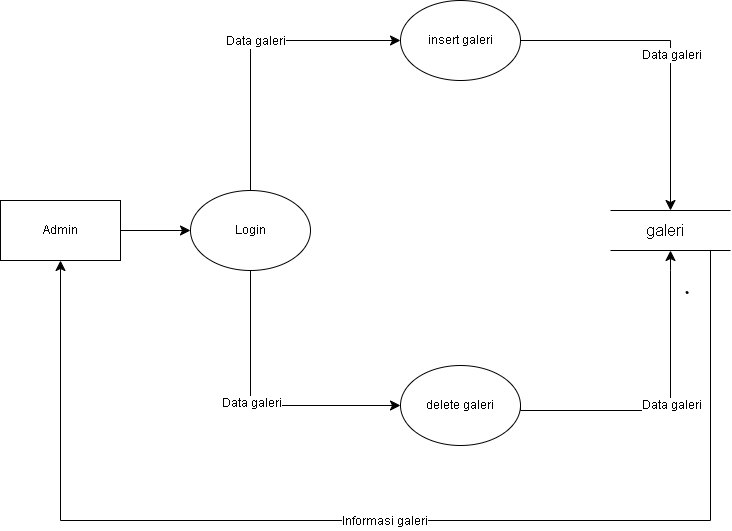

The diagram above was exported from draw.io. Its source (the exported page's mxGraphModel, read from the mxfile embedded in the PNG):
<mxGraphModel dx="657" dy="788" grid="1" gridSize="10" guides="1" tooltips="1" connect="1" arrows="1" fold="1" page="1" pageScale="1" pageWidth="827" pageHeight="1169" math="0" shadow="0">
  <root>
    <mxCell id="WIyWlLk6GJQsqaUBKTNV-0" />
    <mxCell id="WIyWlLk6GJQsqaUBKTNV-1" parent="WIyWlLk6GJQsqaUBKTNV-0" />
    <mxCell id="S0GkjlMz4Ds6V8yotLHn-3" style="edgeStyle=none;curved=1;rounded=0;orthogonalLoop=1;jettySize=auto;html=1;entryX=0;entryY=0.5;entryDx=0;entryDy=0;fontSize=12;startSize=8;endSize=8;" parent="WIyWlLk6GJQsqaUBKTNV-1" source="S0GkjlMz4Ds6V8yotLHn-0" target="S0GkjlMz4Ds6V8yotLHn-1" edge="1">
      <mxGeometry relative="1" as="geometry" />
    </mxCell>
    <mxCell id="S0GkjlMz4Ds6V8yotLHn-0" value="Admin" style="rounded=0;whiteSpace=wrap;html=1;" parent="WIyWlLk6GJQsqaUBKTNV-1" vertex="1">
      <mxGeometry x="70" y="420" width="120" height="60" as="geometry" />
    </mxCell>
    <mxCell id="S0GkjlMz4Ds6V8yotLHn-1" value="Login" style="ellipse;whiteSpace=wrap;html=1;" parent="WIyWlLk6GJQsqaUBKTNV-1" vertex="1">
      <mxGeometry x="260" y="410" width="120" height="80" as="geometry" />
    </mxCell>
    <mxCell id="S0GkjlMz4Ds6V8yotLHn-2" value="insert galeri" style="ellipse;whiteSpace=wrap;html=1;" parent="WIyWlLk6GJQsqaUBKTNV-1" vertex="1">
      <mxGeometry x="470" y="220" width="120" height="80" as="geometry" />
    </mxCell>
    <mxCell id="S0GkjlMz4Ds6V8yotLHn-10" value="delete galeri" style="ellipse;whiteSpace=wrap;html=1;" parent="WIyWlLk6GJQsqaUBKTNV-1" vertex="1">
      <mxGeometry x="470" y="585" width="120" height="80" as="geometry" />
    </mxCell>
    <mxCell id="S0GkjlMz4Ds6V8yotLHn-19" value="" style="group" parent="WIyWlLk6GJQsqaUBKTNV-1" connectable="0" vertex="1">
      <mxGeometry x="670" y="430" width="130" height="40" as="geometry" />
    </mxCell>
    <mxCell id="S0GkjlMz4Ds6V8yotLHn-12" value="" style="endArrow=none;html=1;rounded=0;fontSize=12;startSize=8;endSize=8;curved=1;" parent="S0GkjlMz4Ds6V8yotLHn-19" edge="1">
      <mxGeometry width="50" height="50" relative="1" as="geometry">
        <mxPoint x="10" as="sourcePoint" />
        <mxPoint x="130" as="targetPoint" />
      </mxGeometry>
    </mxCell>
    <mxCell id="S0GkjlMz4Ds6V8yotLHn-13" value="" style="endArrow=none;html=1;rounded=0;fontSize=12;startSize=8;endSize=8;curved=1;" parent="S0GkjlMz4Ds6V8yotLHn-19" edge="1">
      <mxGeometry width="50" height="50" relative="1" as="geometry">
        <mxPoint x="10" y="40" as="sourcePoint" />
        <mxPoint x="130" y="40" as="targetPoint" />
      </mxGeometry>
    </mxCell>
    <mxCell id="S0GkjlMz4Ds6V8yotLHn-15" value="galeri" style="text;strokeColor=none;fillColor=none;html=1;align=center;verticalAlign=middle;whiteSpace=wrap;rounded=0;fontSize=16;" parent="S0GkjlMz4Ds6V8yotLHn-19" vertex="1">
      <mxGeometry y="10" width="130" height="20" as="geometry" />
    </mxCell>
    <mxCell id="S0GkjlMz4Ds6V8yotLHn-27" value="" style="endArrow=classic;html=1;rounded=0;fontSize=12;startSize=8;endSize=8;edgeStyle=orthogonalEdgeStyle;entryX=0.5;entryY=1;entryDx=0;entryDy=0;" parent="WIyWlLk6GJQsqaUBKTNV-1" target="S0GkjlMz4Ds6V8yotLHn-0" edge="1">
      <mxGeometry relative="1" as="geometry">
        <mxPoint x="780" y="470" as="sourcePoint" />
        <mxPoint x="120" y="800" as="targetPoint" />
        <Array as="points">
          <mxPoint x="780" y="740" />
          <mxPoint x="130" y="740" />
        </Array>
      </mxGeometry>
    </mxCell>
    <mxCell id="S0GkjlMz4Ds6V8yotLHn-33" value="Informasi galeri" style="edgeLabel;html=1;align=center;verticalAlign=middle;resizable=0;points=[];fontSize=12;" parent="S0GkjlMz4Ds6V8yotLHn-27" connectable="0" vertex="1">
      <mxGeometry x="0.0117" relative="1" as="geometry">
        <mxPoint as="offset" />
      </mxGeometry>
    </mxCell>
    <mxCell id="S0GkjlMz4Ds6V8yotLHn-29" value="" style="endArrow=classic;html=1;rounded=0;fontSize=12;startSize=8;endSize=8;edgeStyle=orthogonalEdgeStyle;entryX=0;entryY=0.5;entryDx=0;entryDy=0;exitX=0.5;exitY=0;exitDx=0;exitDy=0;" parent="WIyWlLk6GJQsqaUBKTNV-1" source="S0GkjlMz4Ds6V8yotLHn-1" target="S0GkjlMz4Ds6V8yotLHn-2" edge="1">
      <mxGeometry relative="1" as="geometry">
        <mxPoint x="640" y="-60" as="sourcePoint" />
        <mxPoint x="30" y="-50" as="targetPoint" />
        <Array as="points">
          <mxPoint x="320" y="260" />
        </Array>
      </mxGeometry>
    </mxCell>
    <mxCell id="S0GkjlMz4Ds6V8yotLHn-37" value="Data galeri" style="edgeLabel;html=1;align=center;verticalAlign=middle;resizable=0;points=[];fontSize=12;" parent="S0GkjlMz4Ds6V8yotLHn-29" connectable="0" vertex="1">
      <mxGeometry x="0.0252" relative="1" as="geometry">
        <mxPoint as="offset" />
      </mxGeometry>
    </mxCell>
    <mxCell id="S0GkjlMz4Ds6V8yotLHn-34" value="" style="endArrow=classic;html=1;rounded=0;fontSize=12;startSize=8;endSize=8;edgeStyle=orthogonalEdgeStyle;entryX=0;entryY=0.5;entryDx=0;entryDy=0;exitX=0.5;exitY=1;exitDx=0;exitDy=0;" parent="WIyWlLk6GJQsqaUBKTNV-1" source="S0GkjlMz4Ds6V8yotLHn-1" target="S0GkjlMz4Ds6V8yotLHn-10" edge="1">
      <mxGeometry relative="1" as="geometry">
        <mxPoint x="330" y="420" as="sourcePoint" />
        <mxPoint x="480" y="270" as="targetPoint" />
        <Array as="points">
          <mxPoint x="320" y="625" />
        </Array>
      </mxGeometry>
    </mxCell>
    <mxCell id="VMiXXWJKxTdpJ139X-T9-0" value="Data galeri" style="edgeLabel;html=1;align=center;verticalAlign=middle;resizable=0;points=[];fontSize=12;" parent="S0GkjlMz4Ds6V8yotLHn-34" connectable="0" vertex="1">
      <mxGeometry x="-0.072" relative="1" as="geometry">
        <mxPoint as="offset" />
      </mxGeometry>
    </mxCell>
    <mxCell id="S0GkjlMz4Ds6V8yotLHn-38" value="" style="endArrow=classic;html=1;rounded=0;fontSize=12;startSize=8;endSize=8;edgeStyle=orthogonalEdgeStyle;exitX=1;exitY=0.5;exitDx=0;exitDy=0;" parent="WIyWlLk6GJQsqaUBKTNV-1" source="S0GkjlMz4Ds6V8yotLHn-2" edge="1">
      <mxGeometry relative="1" as="geometry">
        <mxPoint x="660.02" y="380" as="sourcePoint" />
        <mxPoint x="740" y="430" as="targetPoint" />
        <Array as="points">
          <mxPoint x="740" y="260" />
        </Array>
      </mxGeometry>
    </mxCell>
    <mxCell id="S0GkjlMz4Ds6V8yotLHn-39" value="Data galeri" style="edgeLabel;html=1;align=center;verticalAlign=middle;resizable=0;points=[];fontSize=12;" parent="S0GkjlMz4Ds6V8yotLHn-38" connectable="0" vertex="1">
      <mxGeometry x="0.0252" relative="1" as="geometry">
        <mxPoint as="offset" />
      </mxGeometry>
    </mxCell>
    <mxCell id="S0GkjlMz4Ds6V8yotLHn-40" value="" style="endArrow=classic;html=1;rounded=0;fontSize=12;startSize=8;endSize=8;edgeStyle=orthogonalEdgeStyle;exitX=1;exitY=0.5;exitDx=0;exitDy=0;" parent="WIyWlLk6GJQsqaUBKTNV-1" source="S0GkjlMz4Ds6V8yotLHn-10" edge="1">
      <mxGeometry relative="1" as="geometry">
        <mxPoint x="600" y="270" as="sourcePoint" />
        <mxPoint x="740" y="470" as="targetPoint" />
        <Array as="points">
          <mxPoint x="590" y="630" />
          <mxPoint x="740" y="630" />
          <mxPoint x="740" y="490" />
        </Array>
      </mxGeometry>
    </mxCell>
    <mxCell id="S0GkjlMz4Ds6V8yotLHn-41" value="Data galeri" style="edgeLabel;html=1;align=center;verticalAlign=middle;resizable=0;points=[];fontSize=12;" parent="S0GkjlMz4Ds6V8yotLHn-40" connectable="0" vertex="1">
      <mxGeometry x="0.0252" relative="1" as="geometry">
        <mxPoint as="offset" />
      </mxGeometry>
    </mxCell>
    <mxCell id="S0GkjlMz4Ds6V8yotLHn-42" value="" style="shape=stencil(fZbdcgIhDIWfZm8zQAg/17Z9j85U606tdqz9e/tmZ0c0uJ47xP0I5JwEBl59bp8/1kNwn6fj4W39M76ctgM/DCGM++36OJ50NPDjwKvN4bh+PR6+9i/z74/n6ctp9H74nlb4nbmSKZeJCu5vngmZ6jzzNAO7cX8FVKEsBuBKrgKg9oAE8gkCbLeUhEoEQKSUDZDLeWYRKIl8MEDRmHwfyBrBG6Amyu4+kDxxMoB3jhwgYu7TVAsVkFcWCs4CTBEoF4RctKeOxHIf8IXYpikHikAIf+MNUW94AGSSaoAoFIE3AlOyeWU+p2E5S9yfQZcQILVuQOwZdJNoS9Ls3wA5u2XZTIHECqeJ9kDpSaauRiNVcAY1QhdBzeLBli5WazpkSsBLV25uRaqWRyFawTQzRRIQYirJzq5atkBqLfouwqUxLBepthWb10vrWZY6UOAeyKCCtDV625mm9gmUC4Wc3VLJMMIE1BsA2FW9JraVlQB7n3c9oMKhCLEvIM1zBPZ25/umNQ1tVEC2G+fFCC8g398O2hNQuQlVu752DBfA+q0ptnqO5JFmeuIuo9DY7KjY71UxdJV4EntifPWorW++R/dC4t7V3DlIB5cHx2bc7eb3yvX//QNFp+bHDT/+Aw==);lineShape=1;strokeColor=default;" parent="WIyWlLk6GJQsqaUBKTNV-1" vertex="1">
      <mxGeometry x="755.5283170176983" y="510.9480468577166" width="1.9468915717144835" height="1.9438484234819953" as="geometry" />
    </mxCell>
  </root>
</mxGraphModel>